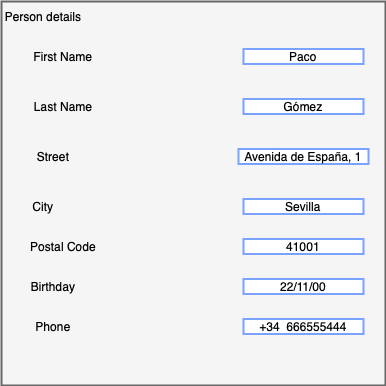

The diagram above was exported from draw.io. Its source (the exported page's mxGraphModel, read from the mxfile embedded in the PNG):
<mxGraphModel dx="946" dy="725" grid="1" gridSize="10" guides="1" tooltips="1" connect="1" arrows="1" fold="1" page="1" pageScale="1" pageWidth="827" pageHeight="1169" math="0" shadow="0">
  <root>
    <mxCell id="0" />
    <mxCell id="1" parent="0" />
    <mxCell id="SXx67jN_WeUDO9HV6rCb-1" value="" style="whiteSpace=wrap;html=1;aspect=fixed;strokeWidth=2;fillColor=#f5f5f5;fontColor=#333333;strokeColor=#666666;" vertex="1" parent="1">
      <mxGeometry x="218" y="190" width="384" height="384" as="geometry" />
    </mxCell>
    <mxCell id="SXx67jN_WeUDO9HV6rCb-8" value="Person details" style="text;html=1;strokeColor=none;fillColor=none;align=center;verticalAlign=middle;whiteSpace=wrap;rounded=0;" vertex="1" parent="1">
      <mxGeometry x="220" y="190" width="80" height="30" as="geometry" />
    </mxCell>
    <mxCell id="SXx67jN_WeUDO9HV6rCb-10" value="First Name" style="text;html=1;strokeColor=none;fillColor=none;align=center;verticalAlign=middle;whiteSpace=wrap;rounded=0;" vertex="1" parent="1">
      <mxGeometry x="240" y="230" width="80" height="30" as="geometry" />
    </mxCell>
    <mxCell id="SXx67jN_WeUDO9HV6rCb-11" value="Last Name" style="text;html=1;strokeColor=none;fillColor=none;align=center;verticalAlign=middle;whiteSpace=wrap;rounded=0;" vertex="1" parent="1">
      <mxGeometry x="240" y="280" width="80" height="30" as="geometry" />
    </mxCell>
    <mxCell id="SXx67jN_WeUDO9HV6rCb-12" value="Street" style="text;html=1;strokeColor=none;fillColor=none;align=center;verticalAlign=middle;whiteSpace=wrap;rounded=0;" vertex="1" parent="1">
      <mxGeometry x="230" y="330" width="80" height="30" as="geometry" />
    </mxCell>
    <mxCell id="SXx67jN_WeUDO9HV6rCb-13" value="City" style="text;html=1;strokeColor=none;fillColor=none;align=center;verticalAlign=middle;whiteSpace=wrap;rounded=0;" vertex="1" parent="1">
      <mxGeometry x="220" y="380" width="80" height="30" as="geometry" />
    </mxCell>
    <mxCell id="SXx67jN_WeUDO9HV6rCb-14" value="Postal Code" style="text;html=1;strokeColor=none;fillColor=none;align=center;verticalAlign=middle;whiteSpace=wrap;rounded=0;" vertex="1" parent="1">
      <mxGeometry x="240" y="420" width="80" height="30" as="geometry" />
    </mxCell>
    <mxCell id="SXx67jN_WeUDO9HV6rCb-15" value="Birthday&lt;span style=&quot;color: rgba(0 , 0 , 0 , 0) ; font-family: monospace ; font-size: 0px&quot;&gt;%3CmxGraphModel%3E%3Croot%3E%3CmxCell%20id%3D%220%22%2F%3E%3CmxCell%20id%3D%221%22%20parent%3D%220%22%2F%3E%3CmxCell%20id%3D%222%22%20value%3D%22Person%20details%22%20style%3D%22text%3Bhtml%3D1%3BstrokeColor%3Dnone%3BfillColor%3Dnone%3Balign%3Dcenter%3BverticalAlign%3Dmiddle%3BwhiteSpace%3Dwrap%3Brounded%3D0%3B%22%20vertex%3D%221%22%20parent%3D%221%22%3E%3CmxGeometry%20x%3D%22220%22%20y%3D%22190%22%20width%3D%2280%22%20height%3D%2230%22%20as%3D%22geometry%22%2F%3E%3C%2FmxCell%3E%3C%2Froot%3E%3C%2FmxGraphModel%3E&lt;/span&gt;" style="text;html=1;strokeColor=none;fillColor=none;align=center;verticalAlign=middle;whiteSpace=wrap;rounded=0;" vertex="1" parent="1">
      <mxGeometry x="230" y="460" width="80" height="30" as="geometry" />
    </mxCell>
    <mxCell id="SXx67jN_WeUDO9HV6rCb-16" value="Phone" style="text;html=1;strokeColor=none;fillColor=none;align=center;verticalAlign=middle;whiteSpace=wrap;rounded=0;" vertex="1" parent="1">
      <mxGeometry x="230" y="500" width="80" height="30" as="geometry" />
    </mxCell>
    <mxCell id="SXx67jN_WeUDO9HV6rCb-18" value="Paco" style="rounded=0;whiteSpace=wrap;html=1;strokeWidth=2;strokeColor=#7AA2FF;" vertex="1" parent="1">
      <mxGeometry x="460" y="237.5" width="120" height="15" as="geometry" />
    </mxCell>
    <mxCell id="SXx67jN_WeUDO9HV6rCb-20" value="Gómez" style="rounded=0;whiteSpace=wrap;html=1;strokeWidth=2;strokeColor=#7AA2FF;" vertex="1" parent="1">
      <mxGeometry x="460" y="287.5" width="120" height="15" as="geometry" />
    </mxCell>
    <mxCell id="SXx67jN_WeUDO9HV6rCb-21" value="Avenida de España, 1" style="rounded=0;whiteSpace=wrap;html=1;strokeWidth=2;strokeColor=#7AA2FF;" vertex="1" parent="1">
      <mxGeometry x="455" y="337.5" width="130" height="15" as="geometry" />
    </mxCell>
    <mxCell id="SXx67jN_WeUDO9HV6rCb-22" value="Sevilla" style="rounded=0;whiteSpace=wrap;html=1;strokeWidth=2;strokeColor=#7AA2FF;" vertex="1" parent="1">
      <mxGeometry x="460" y="387.5" width="120" height="15" as="geometry" />
    </mxCell>
    <mxCell id="SXx67jN_WeUDO9HV6rCb-23" value="41001" style="rounded=0;whiteSpace=wrap;html=1;strokeWidth=2;strokeColor=#7AA2FF;" vertex="1" parent="1">
      <mxGeometry x="460" y="427.5" width="120" height="15" as="geometry" />
    </mxCell>
    <mxCell id="SXx67jN_WeUDO9HV6rCb-24" value="&lt;span&gt;22/11/00&lt;/span&gt;" style="rounded=0;whiteSpace=wrap;html=1;strokeWidth=2;strokeColor=#7AA2FF;" vertex="1" parent="1">
      <mxGeometry x="460" y="467.5" width="120" height="15" as="geometry" />
    </mxCell>
    <mxCell id="SXx67jN_WeUDO9HV6rCb-25" value="+34 &amp;nbsp;666555444" style="rounded=0;whiteSpace=wrap;html=1;strokeWidth=2;strokeColor=#7AA2FF;" vertex="1" parent="1">
      <mxGeometry x="460" y="507.5" width="120" height="15" as="geometry" />
    </mxCell>
  </root>
</mxGraphModel>